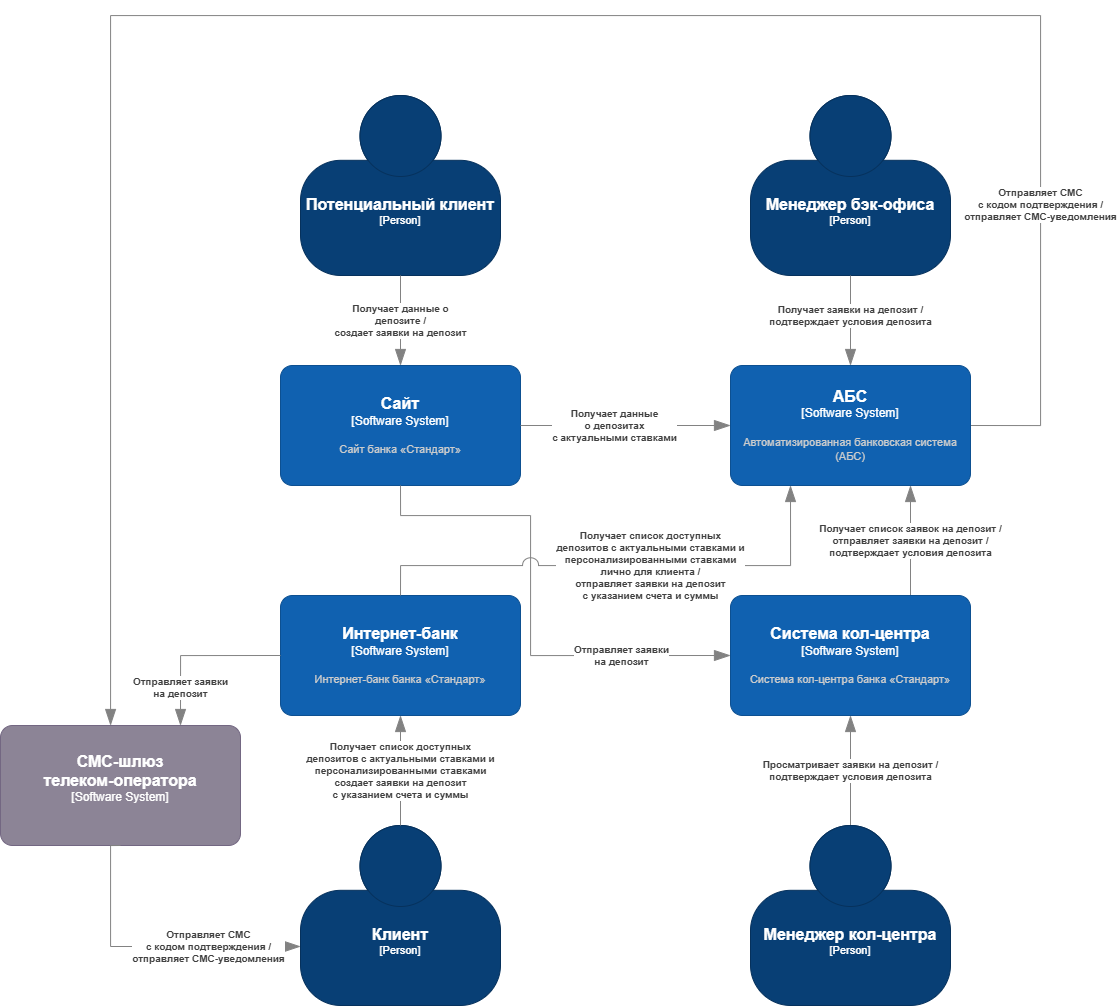

The diagram above was exported from draw.io. Its source (the exported page's mxGraphModel, read from the mxfile embedded in the PNG):
<mxGraphModel dx="1735" dy="137" grid="1" gridSize="10" guides="1" tooltips="1" connect="1" arrows="1" fold="1" page="1" pageScale="1" pageWidth="827" pageHeight="1169" math="0" shadow="0">
  <root>
    <mxCell id="0" />
    <mxCell id="1" parent="0" />
    <object placeholders="1" c4Name="Потенциальный клиент" c4Type="Person" c4Description="" label="&lt;font style=&quot;font-size: 16px&quot;&gt;&lt;b&gt;%c4Name%&lt;/b&gt;&lt;/font&gt;&lt;div&gt;[%c4Type%]&lt;/div&gt;&lt;br&gt;&lt;div&gt;&lt;font style=&quot;font-size: 11px&quot;&gt;&lt;font color=&quot;#cccccc&quot;&gt;%c4Description%&lt;/font&gt;&lt;/div&gt;" id="xaikLxJhg2GxTV4wyI1M-20">
      <mxCell style="html=1;fontSize=11;dashed=0;whiteSpace=wrap;fillColor=#083F75;strokeColor=#06315C;fontColor=#ffffff;shape=mxgraph.c4.person2;align=center;metaEdit=1;points=[[0.5,0,0],[1,0.5,0],[1,0.75,0],[0.75,1,0],[0.5,1,0],[0.25,1,0],[0,0.75,0],[0,0.5,0]];resizable=0;" vertex="1" parent="1">
        <mxGeometry x="1590" y="1520" width="200" height="180" as="geometry" />
      </mxCell>
    </object>
    <object placeholders="1" c4Name="Сайт" c4Type="Software System" c4Description="Сайт банка «Стандарт»" label="&lt;font style=&quot;font-size: 16px&quot;&gt;&lt;b&gt;%c4Name%&lt;/b&gt;&lt;/font&gt;&lt;div&gt;[%c4Type%]&lt;/div&gt;&lt;br&gt;&lt;div&gt;&lt;font style=&quot;font-size: 11px&quot;&gt;&lt;font color=&quot;#cccccc&quot;&gt;%c4Description%&lt;/font&gt;&lt;/div&gt;" id="xaikLxJhg2GxTV4wyI1M-21">
      <mxCell style="rounded=1;whiteSpace=wrap;html=1;labelBackgroundColor=none;fillColor=#1061B0;fontColor=#ffffff;align=center;arcSize=10;strokeColor=#0D5091;metaEdit=1;resizable=0;points=[[0.25,0,0],[0.5,0,0],[0.75,0,0],[1,0.25,0],[1,0.5,0],[1,0.75,0],[0.75,1,0],[0.5,1,0],[0.25,1,0],[0,0.75,0],[0,0.5,0],[0,0.25,0]];" vertex="1" parent="1">
        <mxGeometry x="1570" y="1790" width="240" height="120" as="geometry" />
      </mxCell>
    </object>
    <object placeholders="1" c4Type="Relationship" c4Description="Получает данные&#10;о депозитах &#10;с актуальными ставками" label="&lt;div style=&quot;text-align: left&quot;&gt;&lt;div style=&quot;text-align: center&quot;&gt;&lt;b&gt;%c4Description%&lt;/b&gt;&lt;/div&gt;" id="xaikLxJhg2GxTV4wyI1M-22">
      <mxCell style="endArrow=blockThin;html=1;fontSize=10;fontColor=#404040;strokeWidth=1;endFill=1;strokeColor=#828282;elbow=vertical;metaEdit=1;endSize=14;startSize=14;jumpStyle=arc;jumpSize=16;rounded=0;edgeStyle=orthogonalEdgeStyle;entryX=0;entryY=0.5;entryDx=0;entryDy=0;entryPerimeter=0;exitX=1;exitY=0.5;exitDx=0;exitDy=0;exitPerimeter=0;" edge="1" parent="1" source="xaikLxJhg2GxTV4wyI1M-21" target="xaikLxJhg2GxTV4wyI1M-34">
        <mxGeometry x="-0.1" width="240" relative="1" as="geometry">
          <mxPoint x="1850" y="1950" as="sourcePoint" />
          <mxPoint x="2260" y="1830" as="targetPoint" />
          <mxPoint as="offset" />
          <Array as="points" />
        </mxGeometry>
      </mxCell>
    </object>
    <object placeholders="1" c4Type="Relationship" c4Description="Получает данные о &#10;депозите / &#10;создает заявки на депозит" label="&lt;div style=&quot;text-align: left&quot;&gt;&lt;div style=&quot;text-align: center&quot;&gt;&lt;b&gt;%c4Description%&lt;/b&gt;&lt;/div&gt;" id="xaikLxJhg2GxTV4wyI1M-23">
      <mxCell style="endArrow=blockThin;html=1;fontSize=10;fontColor=#404040;strokeWidth=1;endFill=1;strokeColor=#828282;elbow=vertical;metaEdit=1;endSize=14;startSize=14;jumpStyle=arc;jumpSize=16;rounded=0;edgeStyle=orthogonalEdgeStyle;exitX=0.5;exitY=1;exitDx=0;exitDy=0;exitPerimeter=0;entryX=0.5;entryY=0;entryDx=0;entryDy=0;entryPerimeter=0;" edge="1" parent="1" source="xaikLxJhg2GxTV4wyI1M-20" target="xaikLxJhg2GxTV4wyI1M-21">
        <mxGeometry width="240" relative="1" as="geometry">
          <mxPoint x="2020" y="1830" as="sourcePoint" />
          <mxPoint x="2260" y="1830" as="targetPoint" />
          <mxPoint as="offset" />
        </mxGeometry>
      </mxCell>
    </object>
    <object placeholders="1" c4Type="Relationship" c4Description="Отправляет заявки&#10;на депозит" label="&lt;div style=&quot;text-align: left&quot;&gt;&lt;div style=&quot;text-align: center&quot;&gt;&lt;b&gt;%c4Description%&lt;/b&gt;&lt;/div&gt;" id="xaikLxJhg2GxTV4wyI1M-24">
      <mxCell style="endArrow=blockThin;html=1;fontSize=10;fontColor=#404040;strokeWidth=1;endFill=1;strokeColor=#828282;elbow=vertical;metaEdit=1;endSize=14;startSize=14;jumpStyle=arc;jumpSize=16;rounded=0;edgeStyle=orthogonalEdgeStyle;exitX=0.5;exitY=1;exitDx=0;exitDy=0;exitPerimeter=0;entryX=0;entryY=0.5;entryDx=0;entryDy=0;entryPerimeter=0;" edge="1" parent="1" source="xaikLxJhg2GxTV4wyI1M-21" target="xaikLxJhg2GxTV4wyI1M-36">
        <mxGeometry x="0.56" width="240" relative="1" as="geometry">
          <mxPoint x="1900" y="1800" as="sourcePoint" />
          <mxPoint x="2140" y="1800" as="targetPoint" />
          <Array as="points">
            <mxPoint x="1690" y="1940" />
            <mxPoint x="1820" y="1940" />
            <mxPoint x="1820" y="2080" />
          </Array>
          <mxPoint as="offset" />
        </mxGeometry>
      </mxCell>
    </object>
    <object placeholders="1" c4Type="Relationship" c4Description="Просматривает заявки на депозит /&#10;подтверждает условия депозита" label="&lt;div style=&quot;text-align: left&quot;&gt;&lt;div style=&quot;text-align: center&quot;&gt;&lt;b&gt;%c4Description%&lt;/b&gt;&lt;/div&gt;" id="xaikLxJhg2GxTV4wyI1M-25">
      <mxCell style="endArrow=blockThin;html=1;fontSize=10;fontColor=#404040;strokeWidth=1;endFill=1;strokeColor=#828282;elbow=vertical;metaEdit=1;endSize=14;startSize=14;jumpStyle=arc;jumpSize=16;rounded=0;edgeStyle=orthogonalEdgeStyle;exitX=0.5;exitY=0;exitDx=0;exitDy=0;exitPerimeter=0;entryX=0.5;entryY=1;entryDx=0;entryDy=0;entryPerimeter=0;" edge="1" parent="1" source="xaikLxJhg2GxTV4wyI1M-33" target="xaikLxJhg2GxTV4wyI1M-36">
        <mxGeometry width="240" relative="1" as="geometry">
          <mxPoint x="1900" y="1750" as="sourcePoint" />
          <mxPoint x="2140" y="1750" as="targetPoint" />
        </mxGeometry>
      </mxCell>
    </object>
    <object placeholders="1" c4Name="Клиент" c4Type="Person" c4Description="" label="&lt;font style=&quot;font-size: 16px&quot;&gt;&lt;b&gt;%c4Name%&lt;/b&gt;&lt;/font&gt;&lt;div&gt;[%c4Type%]&lt;/div&gt;&lt;br&gt;&lt;div&gt;&lt;font style=&quot;font-size: 11px&quot;&gt;&lt;font color=&quot;#cccccc&quot;&gt;%c4Description%&lt;/font&gt;&lt;/div&gt;" id="xaikLxJhg2GxTV4wyI1M-26">
      <mxCell style="html=1;fontSize=11;dashed=0;whiteSpace=wrap;fillColor=#083F75;strokeColor=#06315C;fontColor=#ffffff;shape=mxgraph.c4.person2;align=center;metaEdit=1;points=[[0.5,0,0],[1,0.5,0],[1,0.75,0],[0.75,1,0],[0.5,1,0],[0.25,1,0],[0,0.75,0],[0,0.5,0]];resizable=0;" vertex="1" parent="1">
        <mxGeometry x="1590" y="2250" width="200" height="180" as="geometry" />
      </mxCell>
    </object>
    <object placeholders="1" c4Name="Интернет-банк" c4Type="Software System" c4Description="Интернет-банк банка «Стандарт»" label="&lt;font style=&quot;font-size: 16px&quot;&gt;&lt;b&gt;%c4Name%&lt;/b&gt;&lt;/font&gt;&lt;div&gt;[%c4Type%]&lt;/div&gt;&lt;br&gt;&lt;div&gt;&lt;font style=&quot;font-size: 11px&quot;&gt;&lt;font color=&quot;#cccccc&quot;&gt;%c4Description%&lt;/font&gt;&lt;/div&gt;" id="xaikLxJhg2GxTV4wyI1M-27">
      <mxCell style="rounded=1;whiteSpace=wrap;html=1;labelBackgroundColor=none;fillColor=#1061B0;fontColor=#ffffff;align=center;arcSize=10;strokeColor=#0D5091;metaEdit=1;resizable=0;points=[[0.25,0,0],[0.5,0,0],[0.75,0,0],[1,0.25,0],[1,0.5,0],[1,0.75,0],[0.75,1,0],[0.5,1,0],[0.25,1,0],[0,0.75,0],[0,0.5,0],[0,0.25,0]];" vertex="1" parent="1">
        <mxGeometry x="1570" y="2020" width="240" height="120" as="geometry" />
      </mxCell>
    </object>
    <object placeholders="1" c4Type="Relationship" c4Description="Получает список доступных&#10;депозитов с актуальными ставками и&#10;персонализированными ставками&#10;создает заявки на депозит&#10;с указанием счета и суммы" label="&lt;div style=&quot;text-align: left&quot;&gt;&lt;div style=&quot;text-align: center&quot;&gt;&lt;b&gt;%c4Description%&lt;/b&gt;&lt;/div&gt;" id="xaikLxJhg2GxTV4wyI1M-28">
      <mxCell style="endArrow=blockThin;html=1;fontSize=10;fontColor=#404040;strokeWidth=1;endFill=1;strokeColor=#828282;elbow=vertical;metaEdit=1;endSize=14;startSize=14;jumpStyle=arc;jumpSize=16;rounded=0;edgeStyle=orthogonalEdgeStyle;exitX=0.5;exitY=0;exitDx=0;exitDy=0;exitPerimeter=0;entryX=0.5;entryY=1;entryDx=0;entryDy=0;entryPerimeter=0;" edge="1" parent="1" source="xaikLxJhg2GxTV4wyI1M-26" target="xaikLxJhg2GxTV4wyI1M-27">
        <mxGeometry width="240" relative="1" as="geometry">
          <mxPoint x="1860" y="2780" as="sourcePoint" />
          <mxPoint x="2100" y="2780" as="targetPoint" />
          <mxPoint as="offset" />
        </mxGeometry>
      </mxCell>
    </object>
    <object placeholders="1" c4Type="Relationship" c4Description="Получает список доступных&#10;депозитов с актуальными ставками и&#10;персонализированными ставками&#10;лично для клиента /&#10;отправляет заявки на депозит&#10;с указанием счета и суммы" label="&lt;div style=&quot;text-align: left&quot;&gt;&lt;div style=&quot;text-align: center&quot;&gt;&lt;b&gt;%c4Description%&lt;/b&gt;&lt;/div&gt;" id="xaikLxJhg2GxTV4wyI1M-29">
      <mxCell style="endArrow=blockThin;html=1;fontSize=10;fontColor=#404040;strokeWidth=1;endFill=1;strokeColor=#828282;elbow=vertical;metaEdit=1;endSize=14;startSize=14;jumpStyle=arc;jumpSize=16;rounded=0;edgeStyle=orthogonalEdgeStyle;exitX=0.5;exitY=0;exitDx=0;exitDy=0;exitPerimeter=0;entryX=0.25;entryY=1;entryDx=0;entryDy=0;entryPerimeter=0;" edge="1" parent="1" source="xaikLxJhg2GxTV4wyI1M-27" target="xaikLxJhg2GxTV4wyI1M-34">
        <mxGeometry x="0.12" width="240" relative="1" as="geometry">
          <mxPoint x="1860" y="2750" as="sourcePoint" />
          <mxPoint x="2030" y="2960" as="targetPoint" />
          <mxPoint as="offset" />
          <Array as="points">
            <mxPoint x="1690" y="1990" />
            <mxPoint x="2080" y="1990" />
          </Array>
        </mxGeometry>
      </mxCell>
    </object>
    <object placeholders="1" c4Type="Relationship" c4Description="Получает список заявок на депозит /&#10;отправляет заявки на депозит /&#10;подтверждает условия депозита" label="&lt;div style=&quot;text-align: left&quot;&gt;&lt;div style=&quot;text-align: center&quot;&gt;&lt;b&gt;%c4Description%&lt;/b&gt;&lt;/div&gt;" id="xaikLxJhg2GxTV4wyI1M-30">
      <mxCell style="endArrow=blockThin;html=1;fontSize=10;fontColor=#404040;strokeWidth=1;endFill=1;strokeColor=#828282;elbow=vertical;metaEdit=1;endSize=14;startSize=14;jumpStyle=arc;jumpSize=16;rounded=0;edgeStyle=orthogonalEdgeStyle;exitX=0.75;exitY=0;exitDx=0;exitDy=0;exitPerimeter=0;entryX=0.75;entryY=1;entryDx=0;entryDy=0;entryPerimeter=0;" edge="1" parent="1" source="xaikLxJhg2GxTV4wyI1M-36" target="xaikLxJhg2GxTV4wyI1M-34">
        <mxGeometry width="240" relative="1" as="geometry">
          <mxPoint x="1920" y="2810" as="sourcePoint" />
          <mxPoint x="2160" y="2810" as="targetPoint" />
        </mxGeometry>
      </mxCell>
    </object>
    <object placeholders="1" c4Name="СМС-шлюз&#10;телеком-оператора" c4Type="Software System" c4Description="" label="&lt;font style=&quot;font-size: 16px&quot;&gt;&lt;b&gt;%c4Name%&lt;/b&gt;&lt;/font&gt;&lt;div&gt;[%c4Type%]&lt;/div&gt;&lt;br&gt;&lt;div&gt;&lt;font style=&quot;font-size: 11px&quot;&gt;&lt;font color=&quot;#cccccc&quot;&gt;%c4Description%&lt;/font&gt;&lt;/div&gt;" id="xaikLxJhg2GxTV4wyI1M-31">
      <mxCell style="rounded=1;whiteSpace=wrap;html=1;labelBackgroundColor=none;fillColor=#8C8496;fontColor=#ffffff;align=center;arcSize=10;strokeColor=#736782;metaEdit=1;resizable=0;points=[[0.25,0,0],[0.5,0,0],[0.75,0,0],[1,0.25,0],[1,0.5,0],[1,0.75,0],[0.75,1,0],[0.5,1,0],[0.25,1,0],[0,0.75,0],[0,0.5,0],[0,0.25,0]];" vertex="1" parent="1">
        <mxGeometry x="1290" y="2150" width="240" height="120" as="geometry" />
      </mxCell>
    </object>
    <object placeholders="1" c4Type="Relationship" c4Description="Отправляет СМС&#10;с кодом подтверждения /&#10;отправляет СМС-уведомления" label="&lt;div style=&quot;text-align: left&quot;&gt;&lt;div style=&quot;text-align: center&quot;&gt;&lt;b&gt;%c4Description%&lt;/b&gt;&lt;/div&gt;" id="xaikLxJhg2GxTV4wyI1M-32">
      <mxCell style="endArrow=blockThin;html=1;fontSize=10;fontColor=#404040;strokeWidth=1;endFill=1;strokeColor=#828282;elbow=vertical;metaEdit=1;endSize=14;startSize=14;jumpStyle=arc;jumpSize=16;rounded=0;edgeStyle=orthogonalEdgeStyle;exitX=1;exitY=0.5;exitDx=0;exitDy=0;exitPerimeter=0;" edge="1" parent="1" source="xaikLxJhg2GxTV4wyI1M-34" target="xaikLxJhg2GxTV4wyI1M-31">
        <mxGeometry x="-0.7237" width="240" relative="1" as="geometry">
          <mxPoint x="2000" y="2960" as="sourcePoint" />
          <mxPoint x="2240" y="2960" as="targetPoint" />
          <mxPoint y="1" as="offset" />
          <Array as="points">
            <mxPoint x="2330" y="1850" />
            <mxPoint x="2330" y="1440" />
            <mxPoint x="1400" y="1440" />
          </Array>
        </mxGeometry>
      </mxCell>
    </object>
    <object placeholders="1" c4Name="Менеджер кол-центра" c4Type="Person" c4Description="" label="&lt;font style=&quot;font-size: 16px&quot;&gt;&lt;b&gt;%c4Name%&lt;/b&gt;&lt;/font&gt;&lt;div&gt;[%c4Type%]&lt;/div&gt;&lt;br&gt;&lt;div&gt;&lt;font style=&quot;font-size: 11px&quot;&gt;&lt;font color=&quot;#cccccc&quot;&gt;%c4Description%&lt;/font&gt;&lt;/div&gt;" id="xaikLxJhg2GxTV4wyI1M-33">
      <mxCell style="html=1;fontSize=11;dashed=0;whiteSpace=wrap;fillColor=#083F75;strokeColor=#06315C;fontColor=#ffffff;shape=mxgraph.c4.person2;align=center;metaEdit=1;points=[[0.5,0,0],[1,0.5,0],[1,0.75,0],[0.75,1,0],[0.5,1,0],[0.25,1,0],[0,0.75,0],[0,0.5,0]];resizable=0;" vertex="1" parent="1">
        <mxGeometry x="2040" y="2250" width="200" height="180" as="geometry" />
      </mxCell>
    </object>
    <object placeholders="1" c4Name="АБС" c4Type="Software System" c4Description="Автоматизированная банковская система (АБС)" label="&lt;font style=&quot;font-size: 16px&quot;&gt;&lt;b&gt;%c4Name%&lt;/b&gt;&lt;/font&gt;&lt;div&gt;[%c4Type%]&lt;/div&gt;&lt;br&gt;&lt;div&gt;&lt;font style=&quot;font-size: 11px&quot;&gt;&lt;font color=&quot;#cccccc&quot;&gt;%c4Description%&lt;/font&gt;&lt;/div&gt;" id="xaikLxJhg2GxTV4wyI1M-34">
      <mxCell style="rounded=1;whiteSpace=wrap;html=1;labelBackgroundColor=none;fillColor=#1061B0;fontColor=#ffffff;align=center;arcSize=10;strokeColor=#0D5091;metaEdit=1;resizable=0;points=[[0.25,0,0],[0.5,0,0],[0.75,0,0],[1,0.25,0],[1,0.5,0],[1,0.75,0],[0.75,1,0],[0.5,1,0],[0.25,1,0],[0,0.75,0],[0,0.5,0],[0,0.25,0]];" vertex="1" parent="1">
        <mxGeometry x="2020" y="1790" width="240" height="120" as="geometry" />
      </mxCell>
    </object>
    <object placeholders="1" c4Name="Менеджер бэк-офиса" c4Type="Person" c4Description="" label="&lt;font style=&quot;font-size: 16px&quot;&gt;&lt;b&gt;%c4Name%&lt;/b&gt;&lt;/font&gt;&lt;div&gt;[%c4Type%]&lt;/div&gt;&lt;br&gt;&lt;div&gt;&lt;font style=&quot;font-size: 11px&quot;&gt;&lt;font color=&quot;#cccccc&quot;&gt;%c4Description%&lt;/font&gt;&lt;/div&gt;" id="xaikLxJhg2GxTV4wyI1M-35">
      <mxCell style="html=1;fontSize=11;dashed=0;whiteSpace=wrap;fillColor=#083F75;strokeColor=#06315C;fontColor=#ffffff;shape=mxgraph.c4.person2;align=center;metaEdit=1;points=[[0.5,0,0],[1,0.5,0],[1,0.75,0],[0.75,1,0],[0.5,1,0],[0.25,1,0],[0,0.75,0],[0,0.5,0]];resizable=0;" vertex="1" parent="1">
        <mxGeometry x="2040" y="1520" width="200" height="180" as="geometry" />
      </mxCell>
    </object>
    <object placeholders="1" c4Name="Система кол-центра" c4Type="Software System" c4Description="Система кол-центра банка «Стандарт»" label="&lt;font style=&quot;font-size: 16px&quot;&gt;&lt;b&gt;%c4Name%&lt;/b&gt;&lt;/font&gt;&lt;div&gt;[%c4Type%]&lt;/div&gt;&lt;br&gt;&lt;div&gt;&lt;font style=&quot;font-size: 11px&quot;&gt;&lt;font color=&quot;#cccccc&quot;&gt;%c4Description%&lt;/font&gt;&lt;/div&gt;" id="xaikLxJhg2GxTV4wyI1M-36">
      <mxCell style="rounded=1;whiteSpace=wrap;html=1;labelBackgroundColor=none;fillColor=#1061B0;fontColor=#ffffff;align=center;arcSize=10;strokeColor=#0D5091;metaEdit=1;resizable=0;points=[[0.25,0,0],[0.5,0,0],[0.75,0,0],[1,0.25,0],[1,0.5,0],[1,0.75,0],[0.75,1,0],[0.5,1,0],[0.25,1,0],[0,0.75,0],[0,0.5,0],[0,0.25,0]];" vertex="1" parent="1">
        <mxGeometry x="2020" y="2020" width="240" height="120" as="geometry" />
      </mxCell>
    </object>
    <object placeholders="1" c4Type="Relationship" c4Description="Отправляет СМС&#10;с кодом подтверждения /&#10;отправляет СМС-уведомления" label="&lt;div style=&quot;text-align: left&quot;&gt;&lt;div style=&quot;text-align: center&quot;&gt;&lt;b&gt;%c4Description%&lt;/b&gt;&lt;/div&gt;" id="xaikLxJhg2GxTV4wyI1M-37">
      <mxCell style="endArrow=blockThin;html=1;fontSize=10;fontColor=#404040;strokeWidth=1;endFill=1;strokeColor=#828282;elbow=vertical;metaEdit=1;endSize=14;startSize=14;jumpStyle=arc;jumpSize=16;rounded=0;edgeStyle=orthogonalEdgeStyle;exitX=0.5;exitY=1;exitDx=0;exitDy=0;exitPerimeter=0;" edge="1" parent="1" source="xaikLxJhg2GxTV4wyI1M-31" target="xaikLxJhg2GxTV4wyI1M-26">
        <mxGeometry x="0.3949" width="240" relative="1" as="geometry">
          <mxPoint x="2270" y="2040" as="sourcePoint" />
          <mxPoint x="2530" y="2040" as="targetPoint" />
          <Array as="points">
            <mxPoint x="1400" y="2371" />
          </Array>
          <mxPoint as="offset" />
        </mxGeometry>
      </mxCell>
    </object>
    <object placeholders="1" c4Type="Relationship" c4Description="Получает заявки на депозит / &#10;подтверждает условия депозита" label="&lt;div style=&quot;text-align: left&quot;&gt;&lt;div style=&quot;text-align: center&quot;&gt;&lt;b&gt;%c4Description%&lt;/b&gt;&lt;/div&gt;" id="xaikLxJhg2GxTV4wyI1M-38">
      <mxCell style="endArrow=blockThin;html=1;fontSize=10;fontColor=#404040;strokeWidth=1;endFill=1;strokeColor=#828282;elbow=vertical;metaEdit=1;endSize=14;startSize=14;jumpStyle=arc;jumpSize=16;rounded=0;edgeStyle=orthogonalEdgeStyle;exitX=0.5;exitY=1;exitDx=0;exitDy=0;exitPerimeter=0;entryX=0.5;entryY=0;entryDx=0;entryDy=0;entryPerimeter=0;" edge="1" parent="1" source="xaikLxJhg2GxTV4wyI1M-35" target="xaikLxJhg2GxTV4wyI1M-34">
        <mxGeometry x="-0.1111" width="240" relative="1" as="geometry">
          <mxPoint x="1710" y="1660" as="sourcePoint" />
          <mxPoint x="1710" y="1800" as="targetPoint" />
          <mxPoint as="offset" />
        </mxGeometry>
      </mxCell>
    </object>
    <object placeholders="1" c4Type="Relationship" c4Description="Отправляет заявки&#10;на депозит" label="&lt;div style=&quot;text-align: left&quot;&gt;&lt;div style=&quot;text-align: center&quot;&gt;&lt;b&gt;%c4Description%&lt;/b&gt;&lt;/div&gt;" id="xaikLxJhg2GxTV4wyI1M-40">
      <mxCell style="endArrow=blockThin;html=1;fontSize=10;fontColor=#404040;strokeWidth=1;endFill=1;strokeColor=#828282;elbow=vertical;metaEdit=1;endSize=14;startSize=14;jumpStyle=arc;jumpSize=16;rounded=0;edgeStyle=orthogonalEdgeStyle;exitX=0;exitY=0.5;exitDx=0;exitDy=0;exitPerimeter=0;entryX=0.75;entryY=0;entryDx=0;entryDy=0;entryPerimeter=0;" edge="1" parent="1" source="xaikLxJhg2GxTV4wyI1M-27" target="xaikLxJhg2GxTV4wyI1M-31">
        <mxGeometry x="0.56" width="240" relative="1" as="geometry">
          <mxPoint x="1140" y="2020" as="sourcePoint" />
          <mxPoint x="1470" y="2190" as="targetPoint" />
          <Array as="points">
            <mxPoint x="1470" y="2080" />
          </Array>
          <mxPoint as="offset" />
        </mxGeometry>
      </mxCell>
    </object>
  </root>
</mxGraphModel>